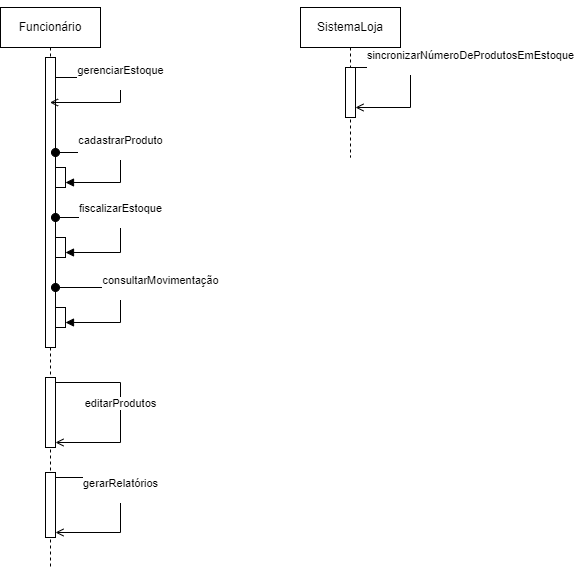

The diagram above was exported from draw.io. Its source (the exported page's mxGraphModel, read from the mxfile embedded in the PNG):
<mxGraphModel dx="1393" dy="788" grid="1" gridSize="10" guides="1" tooltips="1" connect="1" arrows="1" fold="1" page="1" pageScale="1" pageWidth="827" pageHeight="1169" math="0" shadow="0">
  <root>
    <mxCell id="0" />
    <mxCell id="1" parent="0" />
    <mxCell id="g6sFn18fRs4YydXD_49f-8" style="edgeStyle=orthogonalEdgeStyle;rounded=0;orthogonalLoop=1;jettySize=auto;html=1;exitX=0.5;exitY=1;exitDx=0;exitDy=0;" edge="1" parent="1">
      <mxGeometry relative="1" as="geometry">
        <mxPoint x="535" y="120" as="sourcePoint" />
        <mxPoint x="535" y="120" as="targetPoint" />
      </mxGeometry>
    </mxCell>
    <mxCell id="g6sFn18fRs4YydXD_49f-11" value="Funcionário" style="shape=umlLifeline;perimeter=lifelinePerimeter;whiteSpace=wrap;html=1;container=1;dropTarget=0;collapsible=0;recursiveResize=0;outlineConnect=0;portConstraint=eastwest;newEdgeStyle={&quot;curved&quot;:0,&quot;rounded&quot;:0};" vertex="1" parent="1">
      <mxGeometry x="200" y="120" width="100" height="560" as="geometry" />
    </mxCell>
    <mxCell id="g6sFn18fRs4YydXD_49f-14" value="" style="html=1;points=[[0,0,0,0,5],[0,1,0,0,-5],[1,0,0,0,5],[1,1,0,0,-5]];perimeter=orthogonalPerimeter;outlineConnect=0;targetShapes=umlLifeline;portConstraint=eastwest;newEdgeStyle={&quot;curved&quot;:0,&quot;rounded&quot;:0};" vertex="1" parent="g6sFn18fRs4YydXD_49f-11">
      <mxGeometry x="45" y="50" width="10" height="290" as="geometry" />
    </mxCell>
    <mxCell id="g6sFn18fRs4YydXD_49f-24" value="gerenciarEstoque&lt;div&gt;&lt;br&gt;&lt;/div&gt;" style="html=1;verticalAlign=bottom;endArrow=open;curved=0;rounded=0;endFill=0;" edge="1" parent="g6sFn18fRs4YydXD_49f-11" source="g6sFn18fRs4YydXD_49f-14" target="g6sFn18fRs4YydXD_49f-11">
      <mxGeometry width="80" relative="1" as="geometry">
        <mxPoint x="60" y="70" as="sourcePoint" />
        <mxPoint x="140" y="70" as="targetPoint" />
        <Array as="points">
          <mxPoint x="80" y="70" />
          <mxPoint x="120" y="70" />
          <mxPoint x="120" y="80" />
          <mxPoint x="120" y="95" />
        </Array>
      </mxGeometry>
    </mxCell>
    <mxCell id="g6sFn18fRs4YydXD_49f-17" value="" style="html=1;points=[[0,0,0,0,5],[0,1,0,0,-5],[1,0,0,0,5],[1,1,0,0,-5]];perimeter=orthogonalPerimeter;outlineConnect=0;targetShapes=umlLifeline;portConstraint=eastwest;newEdgeStyle={&quot;curved&quot;:0,&quot;rounded&quot;:0};" vertex="1" parent="g6sFn18fRs4YydXD_49f-11">
      <mxGeometry x="55" y="160" width="10" height="20" as="geometry" />
    </mxCell>
    <mxCell id="g6sFn18fRs4YydXD_49f-27" value="cadastrarProduto&lt;div&gt;&lt;br&gt;&lt;/div&gt;" style="html=1;verticalAlign=bottom;startArrow=oval;startFill=1;endArrow=block;startSize=8;curved=0;rounded=0;entryX=1;entryY=1;entryDx=0;entryDy=-5;entryPerimeter=0;" edge="1" parent="g6sFn18fRs4YydXD_49f-11" target="g6sFn18fRs4YydXD_49f-17">
      <mxGeometry width="60" relative="1" as="geometry">
        <mxPoint x="55" y="145" as="sourcePoint" />
        <mxPoint x="80" y="180" as="targetPoint" />
        <Array as="points">
          <mxPoint x="120" y="145" />
          <mxPoint x="120" y="175" />
        </Array>
      </mxGeometry>
    </mxCell>
    <mxCell id="g6sFn18fRs4YydXD_49f-31" value="" style="html=1;points=[[0,0,0,0,5],[0,1,0,0,-5],[1,0,0,0,5],[1,1,0,0,-5]];perimeter=orthogonalPerimeter;outlineConnect=0;targetShapes=umlLifeline;portConstraint=eastwest;newEdgeStyle={&quot;curved&quot;:0,&quot;rounded&quot;:0};" vertex="1" parent="g6sFn18fRs4YydXD_49f-11">
      <mxGeometry x="55" y="230" width="10" height="20" as="geometry" />
    </mxCell>
    <mxCell id="g6sFn18fRs4YydXD_49f-32" value="fiscalizarEstoque&lt;div&gt;&lt;br&gt;&lt;/div&gt;" style="html=1;verticalAlign=bottom;startArrow=oval;startFill=1;endArrow=block;startSize=8;curved=0;rounded=0;entryX=1;entryY=1;entryDx=0;entryDy=-5;entryPerimeter=0;" edge="1" parent="g6sFn18fRs4YydXD_49f-11" target="g6sFn18fRs4YydXD_49f-31">
      <mxGeometry width="60" relative="1" as="geometry">
        <mxPoint x="55" y="210" as="sourcePoint" />
        <mxPoint x="255" y="255" as="targetPoint" />
        <Array as="points">
          <mxPoint x="120" y="210" />
          <mxPoint x="120" y="245" />
        </Array>
      </mxGeometry>
    </mxCell>
    <mxCell id="g6sFn18fRs4YydXD_49f-35" value="" style="html=1;points=[[0,0,0,0,5],[0,1,0,0,-5],[1,0,0,0,5],[1,1,0,0,-5]];perimeter=orthogonalPerimeter;outlineConnect=0;targetShapes=umlLifeline;portConstraint=eastwest;newEdgeStyle={&quot;curved&quot;:0,&quot;rounded&quot;:0};" vertex="1" parent="g6sFn18fRs4YydXD_49f-11">
      <mxGeometry x="55" y="300" width="10" height="20" as="geometry" />
    </mxCell>
    <mxCell id="g6sFn18fRs4YydXD_49f-36" value="consultarMovimentação&lt;div&gt;&lt;br&gt;&lt;/div&gt;" style="html=1;verticalAlign=bottom;startArrow=oval;startFill=1;endArrow=block;startSize=8;curved=0;rounded=0;entryX=1;entryY=1;entryDx=0;entryDy=-5;entryPerimeter=0;" edge="1" parent="g6sFn18fRs4YydXD_49f-11" target="g6sFn18fRs4YydXD_49f-35">
      <mxGeometry x="0.0345" y="40" width="60" relative="1" as="geometry">
        <mxPoint x="55" y="280" as="sourcePoint" />
        <mxPoint x="85" y="405" as="targetPoint" />
        <Array as="points">
          <mxPoint x="120" y="280" />
          <mxPoint x="120" y="315" />
        </Array>
        <mxPoint as="offset" />
      </mxGeometry>
    </mxCell>
    <mxCell id="g6sFn18fRs4YydXD_49f-41" value="" style="html=1;points=[[0,0,0,0,5],[0,1,0,0,-5],[1,0,0,0,5],[1,1,0,0,-5]];perimeter=orthogonalPerimeter;outlineConnect=0;targetShapes=umlLifeline;portConstraint=eastwest;newEdgeStyle={&quot;curved&quot;:0,&quot;rounded&quot;:0};" vertex="1" parent="g6sFn18fRs4YydXD_49f-11">
      <mxGeometry x="45" y="370" width="10" height="70" as="geometry" />
    </mxCell>
    <mxCell id="g6sFn18fRs4YydXD_49f-45" value="" style="html=1;points=[[0,0,0,0,5],[0,1,0,0,-5],[1,0,0,0,5],[1,1,0,0,-5]];perimeter=orthogonalPerimeter;outlineConnect=0;targetShapes=umlLifeline;portConstraint=eastwest;newEdgeStyle={&quot;curved&quot;:0,&quot;rounded&quot;:0};" vertex="1" parent="g6sFn18fRs4YydXD_49f-11">
      <mxGeometry x="45" y="465" width="10" height="65" as="geometry" />
    </mxCell>
    <mxCell id="g6sFn18fRs4YydXD_49f-46" value="gerarRelatórios&lt;div&gt;&lt;br&gt;&lt;/div&gt;" style="html=1;verticalAlign=bottom;endArrow=open;curved=0;rounded=0;exitX=1;exitY=0;exitDx=0;exitDy=5;exitPerimeter=0;endFill=0;entryX=1;entryY=1;entryDx=0;entryDy=-5;entryPerimeter=0;" edge="1" parent="g6sFn18fRs4YydXD_49f-11" source="g6sFn18fRs4YydXD_49f-45" target="g6sFn18fRs4YydXD_49f-45">
      <mxGeometry width="80" relative="1" as="geometry">
        <mxPoint x="60" y="470" as="sourcePoint" />
        <mxPoint x="60" y="525" as="targetPoint" />
        <Array as="points">
          <mxPoint x="120" y="470" />
          <mxPoint x="120" y="525" />
        </Array>
      </mxGeometry>
    </mxCell>
    <mxCell id="g6sFn18fRs4YydXD_49f-12" value="SistemaLoja" style="shape=umlLifeline;perimeter=lifelinePerimeter;whiteSpace=wrap;html=1;container=1;dropTarget=0;collapsible=0;recursiveResize=0;outlineConnect=0;portConstraint=eastwest;newEdgeStyle={&quot;curved&quot;:0,&quot;rounded&quot;:0};" vertex="1" parent="1">
      <mxGeometry x="500" y="120" width="100" height="150" as="geometry" />
    </mxCell>
    <mxCell id="g6sFn18fRs4YydXD_49f-39" value="" style="html=1;points=[[0,0,0,0,5],[0,1,0,0,-5],[1,0,0,0,5],[1,1,0,0,-5]];perimeter=orthogonalPerimeter;outlineConnect=0;targetShapes=umlLifeline;portConstraint=eastwest;newEdgeStyle={&quot;curved&quot;:0,&quot;rounded&quot;:0};" vertex="1" parent="g6sFn18fRs4YydXD_49f-12">
      <mxGeometry x="45" y="60" width="10" height="50" as="geometry" />
    </mxCell>
    <mxCell id="g6sFn18fRs4YydXD_49f-40" value="sincronizarNúmeroDeProdutosEmEstoque&lt;div&gt;&lt;br&gt;&lt;/div&gt;" style="html=1;verticalAlign=bottom;endArrow=open;curved=0;rounded=0;exitX=1;exitY=0;exitDx=0;exitDy=5;exitPerimeter=0;entryX=1;entryY=1;entryDx=0;entryDy=-5;entryPerimeter=0;endFill=0;" edge="1" parent="g6sFn18fRs4YydXD_49f-12">
      <mxGeometry x="-0.1333" y="60" width="80" relative="1" as="geometry">
        <mxPoint x="55" y="60" as="sourcePoint" />
        <mxPoint x="55" y="100" as="targetPoint" />
        <Array as="points">
          <mxPoint x="110" y="60" />
          <mxPoint x="110" y="100" />
        </Array>
        <mxPoint as="offset" />
      </mxGeometry>
    </mxCell>
    <mxCell id="g6sFn18fRs4YydXD_49f-43" value="editarProdutos" style="html=1;verticalAlign=bottom;endArrow=open;curved=0;rounded=0;entryX=1;entryY=1;entryDx=0;entryDy=-5;entryPerimeter=0;exitX=1;exitY=0;exitDx=0;exitDy=5;exitPerimeter=0;endFill=0;" edge="1" parent="1" source="g6sFn18fRs4YydXD_49f-41">
      <mxGeometry width="80" relative="1" as="geometry">
        <mxPoint x="255" y="480" as="sourcePoint" />
        <mxPoint x="255" y="555" as="targetPoint" />
        <Array as="points">
          <mxPoint x="320" y="495" />
          <mxPoint x="320" y="555" />
        </Array>
      </mxGeometry>
    </mxCell>
  </root>
</mxGraphModel>